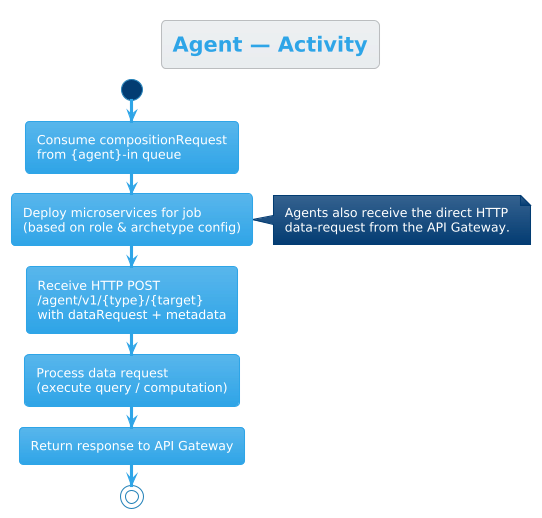

The diagram above was rendered by PlantUML. Its source (embedded in the PNG):
@startuml Activity - Agent
!theme cerulean

title Agent — Activity

start

:Consume compositionRequest\nfrom {agent}-in queue;

:Deploy microservices for job\n(based on role & archetype config);

note right
  Agents also receive the direct HTTP
  data-request from the API Gateway.
end note

:Receive HTTP POST\n/agent/v1/{type}/{target}\nwith dataRequest + metadata;

:Process data request\n(execute query / computation);

:Return response to API Gateway;

stop

@enduml